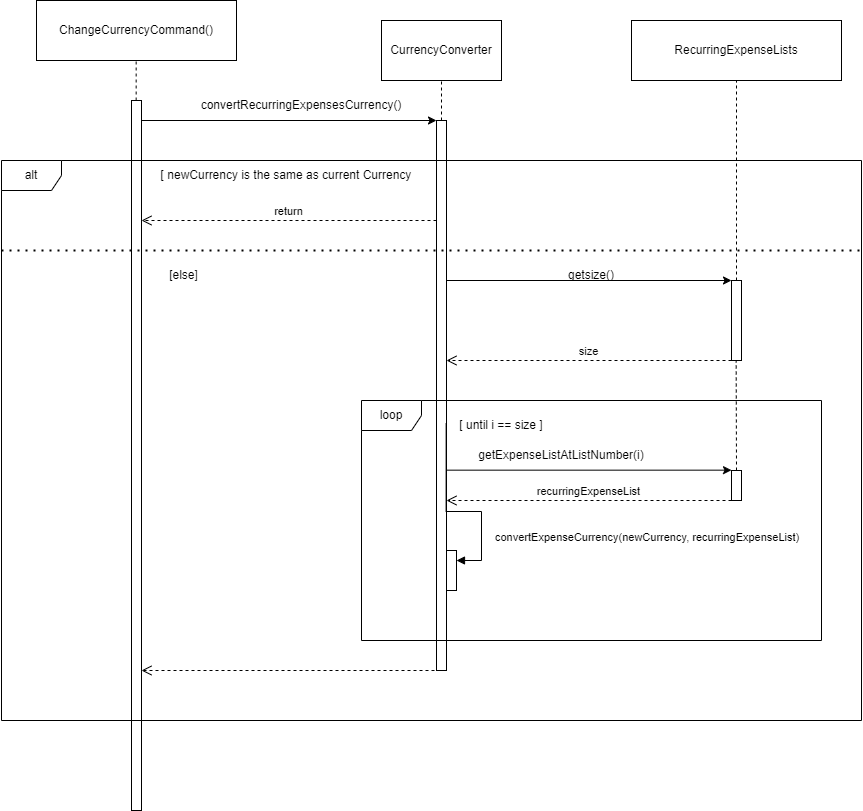

The diagram above was exported from draw.io. Its source (the exported page's mxGraphModel, read from the mxfile embedded in the PNG):
<mxGraphModel dx="988" dy="570" grid="1" gridSize="10" guides="1" tooltips="1" connect="1" arrows="1" fold="1" page="1" pageScale="1" pageWidth="850" pageHeight="1100" math="0" shadow="0">
  <root>
    <mxCell id="0" />
    <mxCell id="1" parent="0" />
    <mxCell id="R0GfXG8gNbOnt58pxwst-12" value="" style="html=1;points=[[0,0,0,0,5],[0,1,0,0,-5],[1,0,0,0,5],[1,1,0,0,-5]];perimeter=orthogonalPerimeter;outlineConnect=0;targetShapes=umlLifeline;portConstraint=eastwest;newEdgeStyle={&quot;curved&quot;:0,&quot;rounded&quot;:0};" parent="1" vertex="1">
      <mxGeometry x="210" y="260" width="10" height="710" as="geometry" />
    </mxCell>
    <mxCell id="R0GfXG8gNbOnt58pxwst-1" value="CurrencyConverter" style="rounded=0;whiteSpace=wrap;html=1;" parent="1" vertex="1">
      <mxGeometry x="460" y="180" width="120" height="60" as="geometry" />
    </mxCell>
    <mxCell id="R0GfXG8gNbOnt58pxwst-2" value="" style="endArrow=none;dashed=1;html=1;rounded=0;entryX=0.5;entryY=1;entryDx=0;entryDy=0;" parent="1" target="R0GfXG8gNbOnt58pxwst-1" edge="1">
      <mxGeometry width="50" height="50" relative="1" as="geometry">
        <mxPoint x="520" y="280" as="sourcePoint" />
        <mxPoint x="450" y="480" as="targetPoint" />
      </mxGeometry>
    </mxCell>
    <mxCell id="R0GfXG8gNbOnt58pxwst-3" value="" style="endArrow=classic;html=1;rounded=0;" parent="1" source="R0GfXG8gNbOnt58pxwst-12" edge="1">
      <mxGeometry width="50" height="50" relative="1" as="geometry">
        <mxPoint x="260" y="280" as="sourcePoint" />
        <mxPoint x="515" y="280" as="targetPoint" />
      </mxGeometry>
    </mxCell>
    <mxCell id="R0GfXG8gNbOnt58pxwst-4" value="" style="html=1;points=[[0,0,0,0,5],[0,1,0,0,-5],[1,0,0,0,5],[1,1,0,0,-5]];perimeter=orthogonalPerimeter;outlineConnect=0;targetShapes=umlLifeline;portConstraint=eastwest;newEdgeStyle={&quot;curved&quot;:0,&quot;rounded&quot;:0};" parent="1" vertex="1">
      <mxGeometry x="515" y="280" width="10" height="550" as="geometry" />
    </mxCell>
    <mxCell id="R0GfXG8gNbOnt58pxwst-6" value="convertRecurringExpensesCurrency()" style="text;html=1;align=center;verticalAlign=middle;whiteSpace=wrap;rounded=0;" parent="1" vertex="1">
      <mxGeometry x="350" y="250" width="60" height="30" as="geometry" />
    </mxCell>
    <mxCell id="R0GfXG8gNbOnt58pxwst-7" value="alt" style="shape=umlFrame;whiteSpace=wrap;html=1;pointerEvents=0;" parent="1" vertex="1">
      <mxGeometry x="80" y="320" width="860" height="560" as="geometry" />
    </mxCell>
    <mxCell id="R0GfXG8gNbOnt58pxwst-8" value="[ newCurrency is the same as current Currency" style="text;html=1;align=center;verticalAlign=middle;whiteSpace=wrap;rounded=0;" parent="1" vertex="1">
      <mxGeometry x="220" y="320" width="290" height="30" as="geometry" />
    </mxCell>
    <mxCell id="R0GfXG8gNbOnt58pxwst-9" value="return" style="html=1;verticalAlign=bottom;endArrow=open;dashed=1;endSize=8;curved=0;rounded=0;" parent="1" target="R0GfXG8gNbOnt58pxwst-12" edge="1">
      <mxGeometry relative="1" as="geometry">
        <mxPoint x="515" y="380" as="sourcePoint" />
        <mxPoint x="260" y="380" as="targetPoint" />
      </mxGeometry>
    </mxCell>
    <mxCell id="R0GfXG8gNbOnt58pxwst-10" value="ChangeCurrencyCommand()" style="rounded=0;whiteSpace=wrap;html=1;" parent="1" vertex="1">
      <mxGeometry x="115" y="160" width="200" height="60" as="geometry" />
    </mxCell>
    <mxCell id="R0GfXG8gNbOnt58pxwst-11" value="" style="endArrow=none;dashed=1;html=1;rounded=0;entryX=0.5;entryY=1;entryDx=0;entryDy=0;" parent="1" edge="1">
      <mxGeometry width="50" height="50" relative="1" as="geometry">
        <mxPoint x="214.66" y="260" as="sourcePoint" />
        <mxPoint x="214.66" y="220" as="targetPoint" />
      </mxGeometry>
    </mxCell>
    <mxCell id="R0GfXG8gNbOnt58pxwst-14" value="" style="endArrow=none;dashed=1;html=1;dashPattern=1 3;strokeWidth=2;rounded=0;" parent="1" edge="1">
      <mxGeometry width="50" height="50" relative="1" as="geometry">
        <mxPoint x="80" y="410" as="sourcePoint" />
        <mxPoint x="940" y="410" as="targetPoint" />
      </mxGeometry>
    </mxCell>
    <mxCell id="R0GfXG8gNbOnt58pxwst-15" value="[else]" style="text;html=1;align=center;verticalAlign=middle;whiteSpace=wrap;rounded=0;" parent="1" vertex="1">
      <mxGeometry x="225" y="420" width="75" height="30" as="geometry" />
    </mxCell>
    <mxCell id="R0GfXG8gNbOnt58pxwst-16" value="loop" style="shape=umlFrame;whiteSpace=wrap;html=1;pointerEvents=0;" parent="1" vertex="1">
      <mxGeometry x="440" y="560" width="460" height="240" as="geometry" />
    </mxCell>
    <mxCell id="R0GfXG8gNbOnt58pxwst-18" value="RecurringExpenseLists" style="rounded=0;whiteSpace=wrap;html=1;" parent="1" vertex="1">
      <mxGeometry x="710" y="180" width="210" height="60" as="geometry" />
    </mxCell>
    <mxCell id="R0GfXG8gNbOnt58pxwst-20" value="" style="html=1;points=[[0,0,0,0,5],[0,1,0,0,-5],[1,0,0,0,5],[1,1,0,0,-5]];perimeter=orthogonalPerimeter;outlineConnect=0;targetShapes=umlLifeline;portConstraint=eastwest;newEdgeStyle={&quot;curved&quot;:0,&quot;rounded&quot;:0};" parent="1" vertex="1">
      <mxGeometry x="810" y="440" width="10" height="80" as="geometry" />
    </mxCell>
    <mxCell id="R0GfXG8gNbOnt58pxwst-21" value="" style="endArrow=none;dashed=1;html=1;rounded=0;entryX=0.5;entryY=1;entryDx=0;entryDy=0;" parent="1" source="R0GfXG8gNbOnt58pxwst-20" target="R0GfXG8gNbOnt58pxwst-18" edge="1">
      <mxGeometry width="50" height="50" relative="1" as="geometry">
        <mxPoint x="350" y="620" as="sourcePoint" />
        <mxPoint x="400" y="570" as="targetPoint" />
      </mxGeometry>
    </mxCell>
    <mxCell id="R0GfXG8gNbOnt58pxwst-22" value="" style="endArrow=classic;html=1;rounded=0;entryX=0;entryY=0;entryDx=0;entryDy=5;entryPerimeter=0;" parent="1" edge="1">
      <mxGeometry width="50" height="50" relative="1" as="geometry">
        <mxPoint x="525" y="440.0000000000001" as="sourcePoint" />
        <mxPoint x="810" y="440.0000000000001" as="targetPoint" />
      </mxGeometry>
    </mxCell>
    <mxCell id="R0GfXG8gNbOnt58pxwst-24" value="getExpenseListAtListNumber(i)" style="text;html=1;align=center;verticalAlign=middle;whiteSpace=wrap;rounded=0;" parent="1" vertex="1">
      <mxGeometry x="610" y="600" width="60" height="30" as="geometry" />
    </mxCell>
    <mxCell id="R0GfXG8gNbOnt58pxwst-25" value="size" style="html=1;verticalAlign=bottom;endArrow=open;dashed=1;endSize=8;curved=0;rounded=0;" parent="1" target="R0GfXG8gNbOnt58pxwst-4" edge="1">
      <mxGeometry relative="1" as="geometry">
        <mxPoint x="810" y="520" as="sourcePoint" />
        <mxPoint x="730" y="520" as="targetPoint" />
      </mxGeometry>
    </mxCell>
    <mxCell id="R0GfXG8gNbOnt58pxwst-26" value="[ until i == size ]" style="text;html=1;align=center;verticalAlign=middle;whiteSpace=wrap;rounded=0;" parent="1" vertex="1">
      <mxGeometry x="510" y="570" width="140" height="30" as="geometry" />
    </mxCell>
    <mxCell id="R0GfXG8gNbOnt58pxwst-27" value="" style="endArrow=classic;html=1;rounded=0;entryX=0;entryY=0;entryDx=0;entryDy=5;entryPerimeter=0;" parent="1" edge="1">
      <mxGeometry width="50" height="50" relative="1" as="geometry">
        <mxPoint x="525" y="629.6600000000001" as="sourcePoint" />
        <mxPoint x="810" y="629.6600000000001" as="targetPoint" />
      </mxGeometry>
    </mxCell>
    <mxCell id="R0GfXG8gNbOnt58pxwst-28" value="" style="html=1;points=[[0,0,0,0,5],[0,1,0,0,-5],[1,0,0,0,5],[1,1,0,0,-5]];perimeter=orthogonalPerimeter;outlineConnect=0;targetShapes=umlLifeline;portConstraint=eastwest;newEdgeStyle={&quot;curved&quot;:0,&quot;rounded&quot;:0};" parent="1" vertex="1">
      <mxGeometry x="810" y="630" width="10" height="30" as="geometry" />
    </mxCell>
    <mxCell id="R0GfXG8gNbOnt58pxwst-29" value="" style="endArrow=none;dashed=1;html=1;rounded=0;entryX=0.5;entryY=1;entryDx=0;entryDy=0;" parent="1" edge="1">
      <mxGeometry width="50" height="50" relative="1" as="geometry">
        <mxPoint x="815" y="630" as="sourcePoint" />
        <mxPoint x="814.66" y="520" as="targetPoint" />
      </mxGeometry>
    </mxCell>
    <mxCell id="R0GfXG8gNbOnt58pxwst-31" value="recurringExpenseList" style="html=1;verticalAlign=bottom;endArrow=open;dashed=1;endSize=8;curved=0;rounded=0;" parent="1" target="R0GfXG8gNbOnt58pxwst-4" edge="1">
      <mxGeometry relative="1" as="geometry">
        <mxPoint x="810" y="660" as="sourcePoint" />
        <mxPoint x="730" y="660" as="targetPoint" />
      </mxGeometry>
    </mxCell>
    <mxCell id="R0GfXG8gNbOnt58pxwst-32" value="" style="html=1;points=[[0,0,0,0,5],[0,1,0,0,-5],[1,0,0,0,5],[1,1,0,0,-5]];perimeter=orthogonalPerimeter;outlineConnect=0;targetShapes=umlLifeline;portConstraint=eastwest;newEdgeStyle={&quot;curved&quot;:0,&quot;rounded&quot;:0};" parent="1" vertex="1">
      <mxGeometry x="525" y="710" width="10" height="40" as="geometry" />
    </mxCell>
    <mxCell id="R0GfXG8gNbOnt58pxwst-33" value="convertExpenseCurrency(newCurrency, recurringExpenseList)" style="html=1;align=left;spacingLeft=2;endArrow=block;rounded=0;edgeStyle=orthogonalEdgeStyle;curved=0;rounded=0;exitX=0.964;exitY=0.55;exitDx=0;exitDy=0;exitPerimeter=0;" parent="1" source="R0GfXG8gNbOnt58pxwst-4" target="R0GfXG8gNbOnt58pxwst-32" edge="1">
      <mxGeometry x="0.5117" y="10" relative="1" as="geometry">
        <mxPoint x="530" y="690" as="sourcePoint" />
        <Array as="points">
          <mxPoint x="560" y="671" />
          <mxPoint x="560" y="720" />
        </Array>
        <mxPoint as="offset" />
      </mxGeometry>
    </mxCell>
    <mxCell id="R0GfXG8gNbOnt58pxwst-34" value="" style="html=1;verticalAlign=bottom;endArrow=open;dashed=1;endSize=8;curved=0;rounded=0;" parent="1" target="R0GfXG8gNbOnt58pxwst-12" edge="1">
      <mxGeometry relative="1" as="geometry">
        <mxPoint x="525" y="830" as="sourcePoint" />
        <mxPoint x="240" y="830" as="targetPoint" />
      </mxGeometry>
    </mxCell>
    <mxCell id="R0GfXG8gNbOnt58pxwst-35" value="getsize()" style="text;html=1;align=center;verticalAlign=middle;whiteSpace=wrap;rounded=0;" parent="1" vertex="1">
      <mxGeometry x="640" y="420" width="60" height="30" as="geometry" />
    </mxCell>
  </root>
</mxGraphModel>